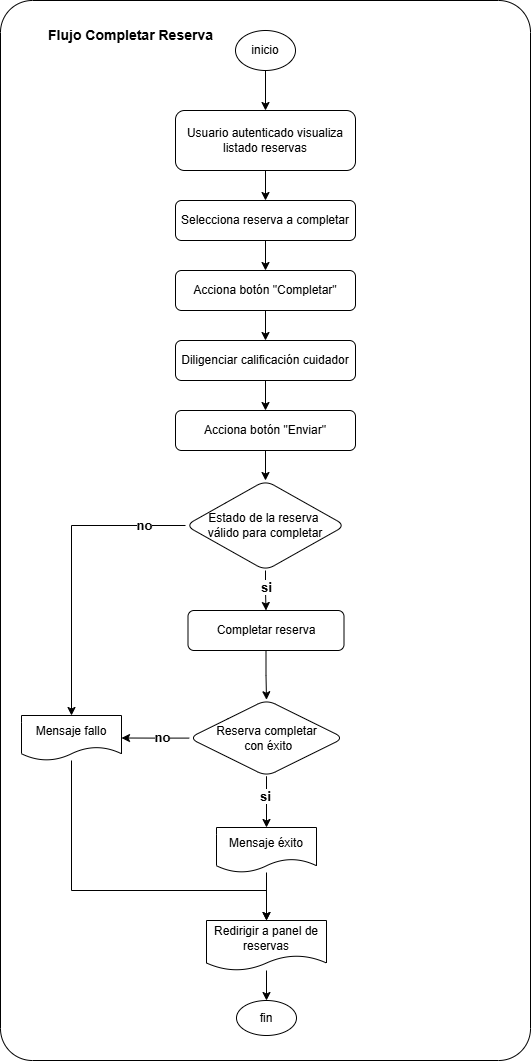

The diagram above was exported from draw.io. Its source (the exported page's mxGraphModel, read from the mxfile embedded in the PNG):
<mxGraphModel dx="1426" dy="777" grid="1" gridSize="10" guides="1" tooltips="1" connect="1" arrows="1" fold="1" page="1" pageScale="1" pageWidth="827" pageHeight="1169" math="0" shadow="0">
  <root>
    <mxCell id="pK_mFDceogY9tzAD91nY-0" />
    <mxCell id="pK_mFDceogY9tzAD91nY-1" parent="pK_mFDceogY9tzAD91nY-0" />
    <mxCell id="pK_mFDceogY9tzAD91nY-2" parent="pK_mFDceogY9tzAD91nY-1" style="rounded=1;whiteSpace=wrap;html=1;arcSize=6;" value="" vertex="1">
      <mxGeometry height="1060" width="530" x="160" y="10" as="geometry" />
    </mxCell>
    <mxCell id="pK_mFDceogY9tzAD91nY-3" edge="1" parent="pK_mFDceogY9tzAD91nY-1" source="pK_mFDceogY9tzAD91nY-4" style="edgeStyle=orthogonalEdgeStyle;rounded=0;orthogonalLoop=1;jettySize=auto;html=1;" target="pK_mFDceogY9tzAD91nY-6" value="">
      <mxGeometry relative="1" as="geometry" />
    </mxCell>
    <mxCell id="pK_mFDceogY9tzAD91nY-4" parent="pK_mFDceogY9tzAD91nY-1" style="ellipse;whiteSpace=wrap;html=1;rounded=1;" value="inicio" vertex="1">
      <mxGeometry height="40" width="60" x="395" y="40" as="geometry" />
    </mxCell>
    <mxCell id="pK_mFDceogY9tzAD91nY-5" edge="1" parent="pK_mFDceogY9tzAD91nY-1" source="pK_mFDceogY9tzAD91nY-6" style="edgeStyle=orthogonalEdgeStyle;rounded=0;orthogonalLoop=1;jettySize=auto;html=1;" target="pK_mFDceogY9tzAD91nY-8" value="">
      <mxGeometry relative="1" as="geometry" />
    </mxCell>
    <mxCell id="pK_mFDceogY9tzAD91nY-6" parent="pK_mFDceogY9tzAD91nY-1" style="whiteSpace=wrap;html=1;rounded=1;" value="Usuario autenticado visualiza listado reservas" vertex="1">
      <mxGeometry height="60" width="180" x="335" y="120" as="geometry" />
    </mxCell>
    <mxCell id="pK_mFDceogY9tzAD91nY-7" edge="1" parent="pK_mFDceogY9tzAD91nY-1" source="pK_mFDceogY9tzAD91nY-8" style="edgeStyle=orthogonalEdgeStyle;rounded=0;orthogonalLoop=1;jettySize=auto;html=1;" target="pK_mFDceogY9tzAD91nY-18" value="">
      <mxGeometry relative="1" as="geometry" />
    </mxCell>
    <mxCell id="pK_mFDceogY9tzAD91nY-8" parent="pK_mFDceogY9tzAD91nY-1" style="whiteSpace=wrap;html=1;rounded=1;strokeColor=default;align=center;verticalAlign=middle;fontFamily=Helvetica;fontSize=12;fontColor=default;fillColor=default;" value="Selecciona reserva a completar" vertex="1">
      <mxGeometry height="40" width="180" x="335" y="210" as="geometry" />
    </mxCell>
    <mxCell id="pK_mFDceogY9tzAD91nY-9" edge="1" parent="pK_mFDceogY9tzAD91nY-1" source="pK_mFDceogY9tzAD91nY-11" style="edgeStyle=orthogonalEdgeStyle;rounded=0;orthogonalLoop=1;jettySize=auto;html=1;entryX=0.5;entryY=0;entryDx=0;entryDy=0;" target="pK_mFDceogY9tzAD91nY-23">
      <mxGeometry relative="1" as="geometry">
        <mxPoint x="571" y="590" as="targetPoint" />
      </mxGeometry>
    </mxCell>
    <mxCell id="pK_mFDceogY9tzAD91nY-10" connectable="0" parent="pK_mFDceogY9tzAD91nY-9" style="edgeLabel;html=1;align=center;verticalAlign=middle;resizable=0;points=[];fontSize=13;fontStyle=1" value="si" vertex="1">
      <mxGeometry relative="1" x="-0.1" as="geometry">
        <mxPoint y="-2" as="offset" />
      </mxGeometry>
    </mxCell>
    <mxCell id="pK_mFDceogY9tzAD91nY-11" parent="pK_mFDceogY9tzAD91nY-1" style="rhombus;whiteSpace=wrap;html=1;rounded=1;" value="Estado de la reserva&amp;nbsp;&lt;div&gt;válido para completar&lt;/div&gt;" vertex="1">
      <mxGeometry height="90" width="160" x="345" y="490" as="geometry" />
    </mxCell>
    <mxCell id="pK_mFDceogY9tzAD91nY-12" edge="1" parent="pK_mFDceogY9tzAD91nY-1" source="pK_mFDceogY9tzAD91nY-13" style="edgeStyle=orthogonalEdgeStyle;rounded=0;orthogonalLoop=1;jettySize=auto;html=1;" target="pK_mFDceogY9tzAD91nY-14">
      <mxGeometry relative="1" as="geometry" />
    </mxCell>
    <mxCell id="pK_mFDceogY9tzAD91nY-13" parent="pK_mFDceogY9tzAD91nY-1" style="shape=document;whiteSpace=wrap;html=1;boundedLbl=1;" value="Redirigir a panel de reservas" vertex="1">
      <mxGeometry height="50" width="120" x="366" y="930" as="geometry" />
    </mxCell>
    <mxCell id="pK_mFDceogY9tzAD91nY-14" parent="pK_mFDceogY9tzAD91nY-1" style="ellipse;whiteSpace=wrap;html=1;" value="fin" vertex="1">
      <mxGeometry height="35" width="60" x="396" y="1010" as="geometry" />
    </mxCell>
    <mxCell id="pK_mFDceogY9tzAD91nY-15" edge="1" parent="pK_mFDceogY9tzAD91nY-1" source="pK_mFDceogY9tzAD91nY-11" style="edgeStyle=orthogonalEdgeStyle;rounded=0;orthogonalLoop=1;jettySize=auto;html=1;entryX=0.5;entryY=0;entryDx=0;entryDy=0;" target="pK_mFDceogY9tzAD91nY-21">
      <mxGeometry relative="1" as="geometry">
        <mxPoint x="275" y="625" as="targetPoint" />
      </mxGeometry>
    </mxCell>
    <mxCell id="pK_mFDceogY9tzAD91nY-16" connectable="0" parent="pK_mFDceogY9tzAD91nY-15" style="edgeLabel;html=1;align=center;verticalAlign=middle;resizable=0;points=[];fontSize=13;fontStyle=1" value="no" vertex="1">
      <mxGeometry relative="1" x="-0.7241" y="2" as="geometry">
        <mxPoint y="-3" as="offset" />
      </mxGeometry>
    </mxCell>
    <mxCell id="pK_mFDceogY9tzAD91nY-17" parent="pK_mFDceogY9tzAD91nY-1" style="text;html=1;whiteSpace=wrap;strokeColor=none;fillColor=none;align=center;verticalAlign=middle;rounded=0;fontStyle=1;fontSize=14;" value="Flujo Completar Reserva" vertex="1">
      <mxGeometry height="30" width="172.5" x="203.5" y="30" as="geometry" />
    </mxCell>
    <mxCell id="8YDd4CeAwumao4MCOXxD-25" edge="1" parent="pK_mFDceogY9tzAD91nY-1" source="pK_mFDceogY9tzAD91nY-18" style="edgeStyle=orthogonalEdgeStyle;rounded=0;orthogonalLoop=1;jettySize=auto;html=1;entryX=0.5;entryY=0;entryDx=0;entryDy=0;" target="8YDd4CeAwumao4MCOXxD-26" value="">
      <mxGeometry relative="1" as="geometry">
        <mxPoint x="425" y="421" as="targetPoint" />
      </mxGeometry>
    </mxCell>
    <mxCell id="pK_mFDceogY9tzAD91nY-18" parent="pK_mFDceogY9tzAD91nY-1" style="whiteSpace=wrap;html=1;rounded=1;strokeColor=default;align=center;verticalAlign=middle;fontFamily=Helvetica;fontSize=12;fontColor=default;fillColor=default;" value="Acciona botón &quot;Completar&quot;" vertex="1">
      <mxGeometry height="40" width="180" x="335" y="280" as="geometry" />
    </mxCell>
    <mxCell id="pK_mFDceogY9tzAD91nY-20" edge="1" parent="pK_mFDceogY9tzAD91nY-1" source="pK_mFDceogY9tzAD91nY-21" style="edgeStyle=orthogonalEdgeStyle;rounded=0;orthogonalLoop=1;jettySize=auto;html=1;entryX=0.5;entryY=0;entryDx=0;entryDy=0;" target="pK_mFDceogY9tzAD91nY-13">
      <mxGeometry relative="1" as="geometry">
        <Array as="points">
          <mxPoint x="231" y="900" />
          <mxPoint x="426" y="900" />
        </Array>
      </mxGeometry>
    </mxCell>
    <mxCell id="pK_mFDceogY9tzAD91nY-21" parent="pK_mFDceogY9tzAD91nY-1" style="shape=document;whiteSpace=wrap;html=1;boundedLbl=1;" value="Mensaje fallo" vertex="1">
      <mxGeometry height="45" width="100" x="181" y="725" as="geometry" />
    </mxCell>
    <mxCell id="pK_mFDceogY9tzAD91nY-22" edge="1" parent="pK_mFDceogY9tzAD91nY-1" source="pK_mFDceogY9tzAD91nY-23" style="edgeStyle=orthogonalEdgeStyle;rounded=0;orthogonalLoop=1;jettySize=auto;html=1;" target="pK_mFDceogY9tzAD91nY-27">
      <mxGeometry relative="1" as="geometry" />
    </mxCell>
    <mxCell id="pK_mFDceogY9tzAD91nY-23" parent="pK_mFDceogY9tzAD91nY-1" style="whiteSpace=wrap;html=1;rounded=1;strokeColor=default;align=center;verticalAlign=middle;fontFamily=Helvetica;fontSize=12;fontColor=default;fillColor=default;" value="Completar reserva" vertex="1">
      <mxGeometry height="40" width="156" x="347.5" y="620" as="geometry" />
    </mxCell>
    <mxCell id="pK_mFDceogY9tzAD91nY-24" edge="1" parent="pK_mFDceogY9tzAD91nY-1" source="pK_mFDceogY9tzAD91nY-27" style="edgeStyle=orthogonalEdgeStyle;rounded=0;orthogonalLoop=1;jettySize=auto;html=1;" target="pK_mFDceogY9tzAD91nY-21">
      <mxGeometry relative="1" as="geometry" />
    </mxCell>
    <mxCell id="wyEQMVEXgoV--P5KOgEB-0" connectable="0" parent="pK_mFDceogY9tzAD91nY-24" style="edgeLabel;html=1;align=center;verticalAlign=middle;resizable=0;points=[];fontSize=13;fontStyle=1" value="no" vertex="1">
      <mxGeometry relative="1" x="-0.2148" y="4" as="geometry">
        <mxPoint y="-5" as="offset" />
      </mxGeometry>
    </mxCell>
    <mxCell id="pK_mFDceogY9tzAD91nY-25" edge="1" parent="pK_mFDceogY9tzAD91nY-1" source="pK_mFDceogY9tzAD91nY-27" style="edgeStyle=orthogonalEdgeStyle;rounded=0;orthogonalLoop=1;jettySize=auto;html=1;entryX=0.5;entryY=0;entryDx=0;entryDy=0;" target="pK_mFDceogY9tzAD91nY-29">
      <mxGeometry relative="1" as="geometry" />
    </mxCell>
    <mxCell id="pK_mFDceogY9tzAD91nY-26" connectable="0" parent="pK_mFDceogY9tzAD91nY-25" style="edgeLabel;html=1;align=center;verticalAlign=middle;resizable=0;points=[];fontSize=13;fontStyle=1" value="si" vertex="1">
      <mxGeometry relative="1" x="-0.2102" y="1" as="geometry">
        <mxPoint x="-3" as="offset" />
      </mxGeometry>
    </mxCell>
    <mxCell id="pK_mFDceogY9tzAD91nY-27" parent="pK_mFDceogY9tzAD91nY-1" style="rhombus;whiteSpace=wrap;html=1;rounded=1;" value="Reserva completar&lt;div&gt;&amp;nbsp;con éxito&lt;/div&gt;" vertex="1">
      <mxGeometry height="76.5" width="155" x="348.5" y="709.25" as="geometry" />
    </mxCell>
    <mxCell id="pK_mFDceogY9tzAD91nY-28" edge="1" parent="pK_mFDceogY9tzAD91nY-1" source="pK_mFDceogY9tzAD91nY-29" style="edgeStyle=orthogonalEdgeStyle;rounded=0;orthogonalLoop=1;jettySize=auto;html=1;entryX=0.5;entryY=0;entryDx=0;entryDy=0;" target="pK_mFDceogY9tzAD91nY-13">
      <mxGeometry relative="1" as="geometry" />
    </mxCell>
    <mxCell id="pK_mFDceogY9tzAD91nY-29" parent="pK_mFDceogY9tzAD91nY-1" style="shape=document;whiteSpace=wrap;html=1;boundedLbl=1;" value="Mensaje éxito" vertex="1">
      <mxGeometry height="45" width="100" x="376" y="837" as="geometry" />
    </mxCell>
    <mxCell id="8YDd4CeAwumao4MCOXxD-29" edge="1" parent="pK_mFDceogY9tzAD91nY-1" source="8YDd4CeAwumao4MCOXxD-26" style="edgeStyle=orthogonalEdgeStyle;rounded=0;orthogonalLoop=1;jettySize=auto;html=1;entryX=0.5;entryY=0;entryDx=0;entryDy=0;" target="8YDd4CeAwumao4MCOXxD-28">
      <mxGeometry relative="1" as="geometry" />
    </mxCell>
    <mxCell id="8YDd4CeAwumao4MCOXxD-26" parent="pK_mFDceogY9tzAD91nY-1" style="whiteSpace=wrap;html=1;rounded=1;strokeColor=default;align=center;verticalAlign=middle;fontFamily=Helvetica;fontSize=12;fontColor=default;fillColor=default;" value="Diligenciar calificación cuidador" vertex="1">
      <mxGeometry height="40" width="180" x="335" y="350" as="geometry" />
    </mxCell>
    <mxCell id="8YDd4CeAwumao4MCOXxD-30" edge="1" parent="pK_mFDceogY9tzAD91nY-1" source="8YDd4CeAwumao4MCOXxD-28" style="edgeStyle=orthogonalEdgeStyle;rounded=0;orthogonalLoop=1;jettySize=auto;html=1;" target="pK_mFDceogY9tzAD91nY-11">
      <mxGeometry relative="1" as="geometry" />
    </mxCell>
    <mxCell id="8YDd4CeAwumao4MCOXxD-28" parent="pK_mFDceogY9tzAD91nY-1" style="whiteSpace=wrap;html=1;rounded=1;strokeColor=default;align=center;verticalAlign=middle;fontFamily=Helvetica;fontSize=12;fontColor=default;fillColor=default;" value="Acciona botón &quot;Enviar&quot;" vertex="1">
      <mxGeometry height="40" width="180" x="335" y="420" as="geometry" />
    </mxCell>
  </root>
</mxGraphModel>